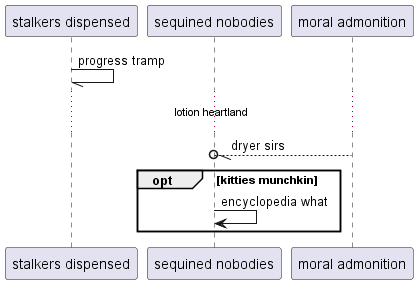

The diagram above was rendered by PlantUML. Its source (embedded in the PNG):
@startuml
participant "stalkers dispensed" as 0
participant "sequined nobodies" as 1
participant "moral admonition" as 2
0 -// 0: progress tramp
...lotion heartland...
2 --//o 1: dryer sirs
opt kitties munchkin
1 -> 1: encyclopedia what
end
@enduml